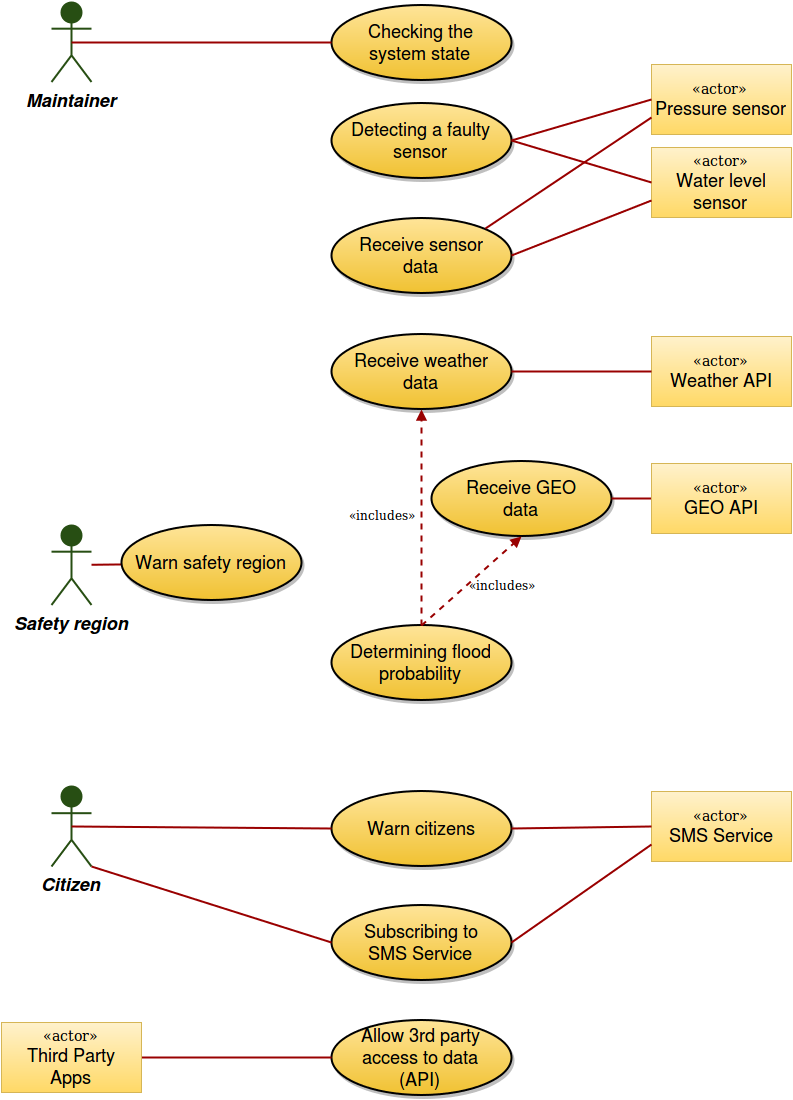

The diagram above was exported from draw.io. Its source (the exported page's mxGraphModel, read from the mxfile embedded in the PNG):
<mxGraphModel dx="4634" dy="5184" grid="1" gridSize="10" guides="1" tooltips="1" connect="1" fold="1" page="0" pageScale="1.5" pageWidth="826" pageHeight="1169" background="#ffffff" math="0">
  <root>
    <mxCell id="0" style=";html=1;" />
    <mxCell id="1" style=";html=1;" parent="0" />
    <mxCell id="92" value="Safety region&lt;br&gt;" style="shape=umlActor;verticalLabelPosition=bottom;verticalAlign=top;fillColor=#274E13;strokeColor=#274E13;fontStyle=3;fontSize=18;fontFamily=Helvetica;strokeWidth=2;html=1;" parent="1" vertex="1">
      <mxGeometry x="-3130" y="-3559.5" width="40" height="80" as="geometry" />
    </mxCell>
    <mxCell id="93" value="Citizen&lt;br&gt;" style="shape=umlActor;verticalLabelPosition=bottom;verticalAlign=top;fillColor=#274E13;strokeColor=#274E13;fontStyle=3;fontSize=18;fontFamily=Helvetica;strokeWidth=2;html=1;" parent="1" vertex="1">
      <mxGeometry x="-3130" y="-3298" width="40" height="80" as="geometry" />
    </mxCell>
    <mxCell id="128" value="&lt;font style=&quot;font-size: 18px&quot;&gt;Warn citizens&lt;br&gt;&lt;/font&gt;" style="shape=mxgraph.flowchart.on-page_reference;fillColor=#FFE599;strokeColor=black;strokeWidth=2;shadow=1;gradientColor=#F1C232;html=1;" parent="1" vertex="1">
      <mxGeometry x="-2850" y="-3293.5" width="180" height="75" as="geometry" />
    </mxCell>
    <mxCell id="148" value="" style="edgeStyle=none;entryX=1;entryY=0.5;entryPerimeter=0;strokeWidth=2;endArrow=none;endFill=0;strokeColor=#990000;html=1;" parent="1" source="92" target="4d03752fdcc0b8f4-162" edge="1">
      <mxGeometry x="-3500" y="-3940" width="100" height="100" as="geometry">
        <mxPoint x="-3500" y="-3840" as="sourcePoint" />
        <mxPoint x="-2530" y="-3767" as="targetPoint" />
      </mxGeometry>
    </mxCell>
    <mxCell id="4d03752fdcc0b8f4-161" value="" style="edgeStyle=none;strokeWidth=2;endArrow=none;endFill=0;strokeColor=#990000;html=1;exitX=0.5;exitY=0.5;exitPerimeter=0;" parent="1" source="93" edge="1">
      <mxGeometry x="-3490" y="-3673" width="100" height="100" as="geometry">
        <mxPoint x="-2350" y="-3414.3918918918916" as="sourcePoint" />
        <mxPoint x="-2850" y="-3256" as="targetPoint" />
      </mxGeometry>
    </mxCell>
    <mxCell id="4d03752fdcc0b8f4-162" value="&lt;font style=&quot;font-size: 18px&quot;&gt;Warn safety region&lt;br&gt;&lt;/font&gt;" style="shape=mxgraph.flowchart.on-page_reference;fillColor=#FFE599;strokeColor=black;strokeWidth=2;shadow=1;gradientColor=#F1C232;html=1;" parent="1" vertex="1">
      <mxGeometry x="-3060" y="-3559.5" width="180" height="75" as="geometry" />
    </mxCell>
    <mxCell id="4d03752fdcc0b8f4-163" value="&lt;font style=&quot;font-size: 14px&quot; face=&quot;Verdana&quot;&gt;«actor»&lt;/font&gt;&lt;br&gt;&lt;font style=&quot;font-size: 18px&quot;&gt;SMS Service&lt;/font&gt;&lt;br&gt;" style="html=1;plain-yellow" parent="1" vertex="1">
      <mxGeometry x="-2530" y="-3293" width="140" height="70" as="geometry" />
    </mxCell>
    <mxCell id="4d03752fdcc0b8f4-164" value="" style="edgeStyle=none;strokeWidth=2;endArrow=none;endFill=0;strokeColor=#990000;html=1;exitX=1;exitY=0.5;exitPerimeter=0;entryX=0;entryY=0.5;" parent="1" source="128" target="4d03752fdcc0b8f4-163" edge="1">
      <mxGeometry x="-3480" y="-3663" width="100" height="100" as="geometry">
        <mxPoint x="-3100" y="-3248" as="sourcePoint" />
        <mxPoint x="-2840" y="-3246" as="targetPoint" />
      </mxGeometry>
    </mxCell>
    <mxCell id="4d03752fdcc0b8f4-165" value="&lt;font style=&quot;font-size: 18px&quot;&gt;Determining flood&lt;br&gt;probability&lt;br&gt;&lt;/font&gt;" style="shape=mxgraph.flowchart.on-page_reference;fillColor=#FFE599;strokeColor=black;strokeWidth=2;shadow=1;gradientColor=#F1C232;html=1;" parent="1" vertex="1">
      <mxGeometry x="-2850" y="-3459.5" width="180" height="75" as="geometry" />
    </mxCell>
    <mxCell id="4d03752fdcc0b8f4-170" value="&lt;font style=&quot;font-size: 18px&quot;&gt;Receive weather&lt;br&gt;data&lt;br&gt;&lt;/font&gt;" style="shape=mxgraph.flowchart.on-page_reference;fillColor=#FFE599;strokeColor=black;strokeWidth=2;shadow=1;gradientColor=#F1C232;html=1;" parent="1" vertex="1">
      <mxGeometry x="-2850" y="-3750.5" width="180" height="75" as="geometry" />
    </mxCell>
    <mxCell id="4d03752fdcc0b8f4-171" value="&lt;font style=&quot;font-size: 14px&quot; face=&quot;Verdana&quot;&gt;«actor»&lt;/font&gt;&lt;br&gt;&lt;font style=&quot;font-size: 18px&quot;&gt;Weather API&lt;/font&gt;&lt;br&gt;" style="html=1;plain-yellow" parent="1" vertex="1">
      <mxGeometry x="-2530" y="-3748" width="140" height="70" as="geometry" />
    </mxCell>
    <mxCell id="4d03752fdcc0b8f4-172" value="" style="edgeStyle=none;strokeWidth=2;endArrow=none;endFill=0;strokeColor=#990000;html=1;exitX=1;exitY=0.5;exitPerimeter=0;entryX=0;entryY=0.5;" parent="1" source="4d03752fdcc0b8f4-170" target="4d03752fdcc0b8f4-171" edge="1">
      <mxGeometry x="-3480" y="-3594" width="100" height="100" as="geometry">
        <mxPoint x="-2670" y="-3187" as="sourcePoint" />
        <mxPoint x="-2530" y="-3189" as="targetPoint" />
      </mxGeometry>
    </mxCell>
    <mxCell id="4d03752fdcc0b8f4-173" value="&lt;font style=&quot;font-size: 18px&quot;&gt;Subscribing to&lt;br&gt;SMS Service&lt;br&gt;&lt;/font&gt;" style="shape=mxgraph.flowchart.on-page_reference;fillColor=#FFE599;strokeColor=black;strokeWidth=2;shadow=1;gradientColor=#F1C232;html=1;" parent="1" vertex="1">
      <mxGeometry x="-2850" y="-3179.5" width="180" height="75" as="geometry" />
    </mxCell>
    <mxCell id="4d03752fdcc0b8f4-174" value="" style="edgeStyle=none;strokeWidth=2;endArrow=none;endFill=0;strokeColor=#990000;html=1;exitX=1;exitY=0.5;exitPerimeter=0;entryX=0;entryY=0.75;" parent="1" source="4d03752fdcc0b8f4-173" target="4d03752fdcc0b8f4-163" edge="1">
      <mxGeometry x="-3470" y="-3653" width="100" height="100" as="geometry">
        <mxPoint x="-2660" y="-3246" as="sourcePoint" />
        <mxPoint x="-2560" y="-3230" as="targetPoint" />
      </mxGeometry>
    </mxCell>
    <mxCell id="4d03752fdcc0b8f4-175" value="" style="edgeStyle=none;strokeWidth=2;endArrow=none;endFill=0;strokeColor=#990000;html=1;exitX=1;exitY=1;exitPerimeter=0;entryX=0;entryY=0.5;entryPerimeter=0;" parent="1" source="93" target="4d03752fdcc0b8f4-173" edge="1">
      <mxGeometry x="-3480" y="-3663" width="100" height="100" as="geometry">
        <mxPoint x="-3100" y="-3248" as="sourcePoint" />
        <mxPoint x="-2840" y="-3246" as="targetPoint" />
      </mxGeometry>
    </mxCell>
    <mxCell id="4d03752fdcc0b8f4-176" value="&lt;font style=&quot;font-size: 18px&quot;&gt;Receive GEO&lt;br&gt;data&lt;br&gt;&lt;/font&gt;" style="shape=mxgraph.flowchart.on-page_reference;fillColor=#FFE599;strokeColor=black;strokeWidth=2;shadow=1;gradientColor=#F1C232;html=1;" parent="1" vertex="1">
      <mxGeometry x="-2750" y="-3623.5" width="180" height="75" as="geometry" />
    </mxCell>
    <mxCell id="4d03752fdcc0b8f4-177" value="" style="edgeStyle=none;strokeWidth=2;endArrow=none;endFill=0;strokeColor=#990000;html=1;exitX=1;exitY=0.5;exitPerimeter=0;entryX=0;entryY=0.5;" parent="1" target="4d03752fdcc0b8f4-178" edge="1">
      <mxGeometry x="-3370" y="-3467" width="100" height="100" as="geometry">
        <mxPoint x="-2570" y="-3586" as="sourcePoint" />
        <mxPoint x="-2420" y="-3062" as="targetPoint" />
      </mxGeometry>
    </mxCell>
    <mxCell id="4d03752fdcc0b8f4-178" value="&lt;font style=&quot;font-size: 14px&quot; face=&quot;Verdana&quot;&gt;«actor»&lt;/font&gt;&lt;br&gt;&lt;font style=&quot;font-size: 18px&quot;&gt;GEO API&lt;/font&gt;&lt;br&gt;" style="html=1;plain-yellow" parent="1" vertex="1">
      <mxGeometry x="-2530" y="-3621" width="140" height="70" as="geometry" />
    </mxCell>
    <mxCell id="4d03752fdcc0b8f4-186" value="&lt;font style=&quot;font-size: 18px&quot;&gt;Allow 3rd party&lt;br&gt;access to data&lt;br&gt;(API)&lt;br&gt;&lt;/font&gt;" style="shape=mxgraph.flowchart.on-page_reference;fillColor=#FFE599;strokeColor=black;strokeWidth=2;shadow=1;gradientColor=#F1C232;html=1;" parent="1" vertex="1">
      <mxGeometry x="-2850" y="-3064.5" width="180" height="75" as="geometry" />
    </mxCell>
    <mxCell id="4d03752fdcc0b8f4-187" value="" style="edgeStyle=none;strokeWidth=2;endArrow=none;endFill=0;strokeColor=#990000;html=1;exitX=1;exitY=0.5;entryX=0;entryY=0.5;entryPerimeter=0;" parent="1" source="158" target="4d03752fdcc0b8f4-186" edge="1">
      <mxGeometry x="-3470" y="-3668" width="100" height="100" as="geometry">
        <mxPoint x="-3090" y="-3028" as="sourcePoint" />
        <mxPoint x="-2840" y="-3147" as="targetPoint" />
      </mxGeometry>
    </mxCell>
    <mxCell id="149" value="&lt;font style=&quot;font-size: 18px&quot;&gt;Detecting a faulty&lt;br&gt;sensor&lt;br&gt;&lt;/font&gt;" style="shape=mxgraph.flowchart.on-page_reference;fillColor=#FFE599;strokeColor=black;strokeWidth=2;shadow=1;gradientColor=#F1C232;html=1;" parent="1" vertex="1">
      <mxGeometry x="-2850" y="-3981.5" width="180" height="75" as="geometry" />
    </mxCell>
    <mxCell id="150" value="&lt;font style=&quot;font-size: 14px&quot; face=&quot;Verdana&quot;&gt;«actor»&lt;/font&gt;&lt;br&gt;&lt;font style=&quot;font-size: 18px&quot;&gt;Water level&lt;br&gt;sensor&lt;br&gt;&lt;/font&gt;" style="html=1;plain-yellow" parent="1" vertex="1">
      <mxGeometry x="-2530" y="-3937" width="140" height="70" as="geometry" />
    </mxCell>
    <mxCell id="151" value="&lt;font style=&quot;font-size: 14px&quot; face=&quot;Verdana&quot;&gt;«actor»&lt;/font&gt;&lt;br&gt;&lt;font style=&quot;font-size: 18px&quot;&gt;Pressure sensor&lt;br&gt;&lt;/font&gt;" style="html=1;plain-yellow" parent="1" vertex="1">
      <mxGeometry x="-2530" y="-4020" width="140" height="70" as="geometry" />
    </mxCell>
    <mxCell id="152" value="" style="edgeStyle=none;entryX=0;entryY=0.5;strokeWidth=2;endArrow=none;endFill=0;strokeColor=#990000;html=1;exitX=1;exitY=0.5;exitPerimeter=0;" parent="1" source="149" target="150" edge="1">
      <mxGeometry x="-3490" y="-4072" width="100" height="100" as="geometry">
        <mxPoint x="-3080" y="-3811.613636363636" as="sourcePoint" />
        <mxPoint x="-2660" y="-3814" as="targetPoint" />
      </mxGeometry>
    </mxCell>
    <mxCell id="153" value="" style="edgeStyle=none;entryX=0;entryY=0.5;strokeWidth=2;endArrow=none;endFill=0;strokeColor=#990000;html=1;exitX=1;exitY=0.5;exitPerimeter=0;" parent="1" source="149" target="151" edge="1">
      <mxGeometry x="-3480" y="-4062" width="100" height="100" as="geometry">
        <mxPoint x="-2660" y="-3934" as="sourcePoint" />
        <mxPoint x="-2520" y="-3886" as="targetPoint" />
      </mxGeometry>
    </mxCell>
    <mxCell id="154" value="&lt;font style=&quot;font-size: 18px&quot;&gt;Checking the&lt;br&gt;system state&lt;br&gt;&lt;/font&gt;" style="shape=mxgraph.flowchart.on-page_reference;fillColor=#FFE599;strokeColor=black;strokeWidth=2;shadow=1;gradientColor=#F1C232;html=1;" parent="1" vertex="1">
      <mxGeometry x="-2850" y="-4079.5" width="180" height="75" as="geometry" />
    </mxCell>
    <mxCell id="155" value="Maintainer&lt;br&gt;" style="shape=umlActor;verticalLabelPosition=bottom;verticalAlign=top;fillColor=#274E13;strokeColor=#274E13;fontStyle=3;fontSize=18;fontFamily=Helvetica;strokeWidth=2;html=1;" parent="1" vertex="1">
      <mxGeometry x="-3130" y="-4082.5" width="40" height="80" as="geometry" />
    </mxCell>
    <mxCell id="156" value="" style="edgeStyle=none;entryX=0;entryY=0.5;entryPerimeter=0;strokeWidth=2;endArrow=none;endFill=0;strokeColor=#990000;html=1;exitX=0.5;exitY=0.5;exitPerimeter=0;" parent="1" source="155" target="154" edge="1">
      <mxGeometry x="-3490" y="-4048" width="100" height="100" as="geometry">
        <mxPoint x="-3080" y="-3787.613636363636" as="sourcePoint" />
        <mxPoint x="-2660" y="-3790" as="targetPoint" />
      </mxGeometry>
    </mxCell>
    <mxCell id="158" value="&lt;font style=&quot;font-size: 14px&quot; face=&quot;Verdana&quot;&gt;«actor»&lt;/font&gt;&lt;br&gt;&lt;font style=&quot;font-size: 18px&quot;&gt;Third Party&lt;br&gt;Apps&lt;br&gt;&lt;/font&gt;" style="html=1;plain-yellow" parent="1" vertex="1">
      <mxGeometry x="-3180" y="-3062" width="140" height="70" as="geometry" />
    </mxCell>
    <mxCell id="159" value="" style="edgeStyle=none;strokeWidth=2;endArrow=block;endFill=1;strokeColor=#990000;html=1;dashed=1;exitX=0.5;exitY=0;exitPerimeter=0;entryX=0.5;entryY=1;entryPerimeter=0;" parent="1" source="4d03752fdcc0b8f4-165" target="4d03752fdcc0b8f4-176" edge="1">
      <mxGeometry x="-3470" y="-3526" width="100" height="100" as="geometry">
        <mxPoint x="-2750" y="-3283" as="sourcePoint" />
        <mxPoint x="-2750" y="-3374" as="targetPoint" />
      </mxGeometry>
    </mxCell>
    <mxCell id="160" value="&lt;font face=&quot;Verdana&quot;&gt;«includes»&lt;/font&gt;" style="text;html=1;strokeColor=none;fillColor=none;align=center;verticalAlign=middle;whiteSpace=wrap;overflow=hidden;" parent="1" vertex="1">
      <mxGeometry x="-2720" y="-3510" width="80" height="20" as="geometry" />
    </mxCell>
    <mxCell id="161" value="&lt;font face=&quot;Verdana&quot;&gt;«includes»&lt;/font&gt;" style="text;html=1;strokeColor=none;fillColor=none;align=center;verticalAlign=middle;whiteSpace=wrap;overflow=hidden;" parent="1" vertex="1">
      <mxGeometry x="-2840" y="-3580" width="80" height="20" as="geometry" />
    </mxCell>
    <mxCell id="162" value="" style="edgeStyle=none;strokeWidth=2;endArrow=block;endFill=1;strokeColor=#990000;html=1;dashed=1;exitX=0.5;exitY=0;exitPerimeter=0;entryX=0.5;entryY=1;entryPerimeter=0;" parent="1" source="4d03752fdcc0b8f4-165" target="4d03752fdcc0b8f4-170" edge="1">
      <mxGeometry x="-3460" y="-3516" width="100" height="100" as="geometry">
        <mxPoint x="-2750" y="-3449" as="sourcePoint" />
        <mxPoint x="-2650" y="-3538" as="targetPoint" />
      </mxGeometry>
    </mxCell>
    <mxCell id="163" value="&lt;font style=&quot;font-size: 18px&quot;&gt;Receive sensor&lt;br&gt;data&lt;br&gt;&lt;/font&gt;" style="shape=mxgraph.flowchart.on-page_reference;fillColor=#FFE599;strokeColor=black;strokeWidth=2;shadow=1;gradientColor=#F1C232;html=1;" vertex="1" parent="1">
      <mxGeometry x="-2850" y="-3866.5" width="180" height="75" as="geometry" />
    </mxCell>
    <mxCell id="164" value="" style="edgeStyle=none;strokeWidth=2;endArrow=none;endFill=0;strokeColor=#990000;html=1;exitX=0.855;exitY=0.145;exitPerimeter=0;entryX=0;entryY=0.75;" edge="1" parent="1" source="163" target="151">
      <mxGeometry x="-3470" y="-4052" width="100" height="100" as="geometry">
        <mxPoint x="-2660" y="-3934" as="sourcePoint" />
        <mxPoint x="-2590" y="-3960" as="targetPoint" />
      </mxGeometry>
    </mxCell>
    <mxCell id="165" value="" style="edgeStyle=none;entryX=0;entryY=0.75;strokeWidth=2;endArrow=none;endFill=0;strokeColor=#990000;html=1;exitX=1;exitY=0.5;exitPerimeter=0;" edge="1" parent="1" source="163" target="150">
      <mxGeometry x="-3480" y="-4062" width="100" height="100" as="geometry">
        <mxPoint x="-2660" y="-3934" as="sourcePoint" />
        <mxPoint x="-2520" y="-3892" as="targetPoint" />
      </mxGeometry>
    </mxCell>
  </root>
</mxGraphModel>